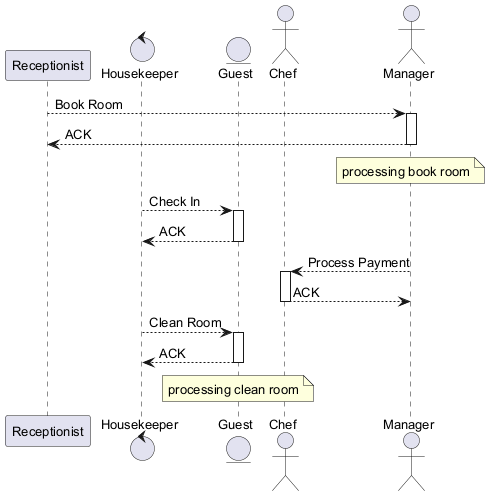

The diagram above was rendered by PlantUML. Its source (embedded in the PNG):
@startuml
skinparam backgroundColor #FFFFFF
skinparam classBackgroundColor #E8F4FA
skinparam classBorderColor #2C7DA0
skinparam defaultFontSize 13
participant "Receptionist" as R
control "Housekeeper" as H
entity "Guest" as G
actor "Chef" as C
actor "Manager" as M
R --> M : Book Room
activate M
M --> R : ACK
deactivate M
note over M : processing book room
H --> G : Check In
activate G
G --> H : ACK
deactivate G
M --> C : Process Payment
activate C
C --> M : ACK
deactivate C
H --> G : Clean Room
activate G
G --> H : ACK
deactivate G
note over G : processing clean room
@enduml